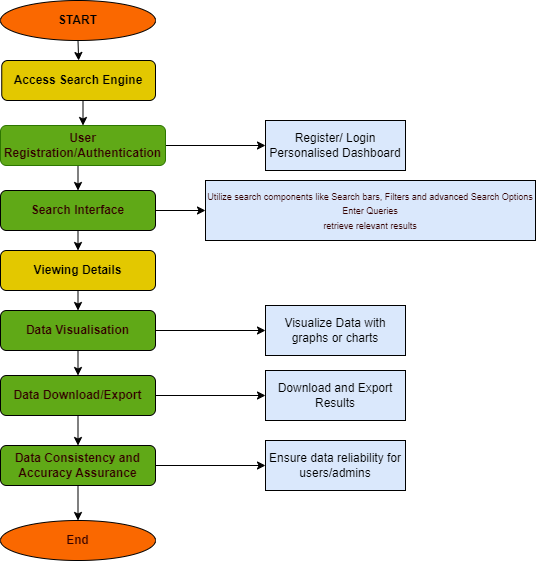

The diagram above was exported from draw.io. Its source (the exported page's mxGraphModel, read from the mxfile embedded in the PNG):
<mxGraphModel dx="794" dy="464" grid="1" gridSize="10" guides="1" tooltips="1" connect="1" arrows="1" fold="1" page="1" pageScale="1" pageWidth="850" pageHeight="1100" math="0" shadow="0">
  <root>
    <mxCell id="0" />
    <mxCell id="1" parent="0" />
    <mxCell id="8T09aJvheu5D4PoaRVx5-17" style="edgeStyle=orthogonalEdgeStyle;rounded=0;orthogonalLoop=1;jettySize=auto;html=1;exitX=0.5;exitY=1;exitDx=0;exitDy=0;entryX=0.5;entryY=0;entryDx=0;entryDy=0;" edge="1" parent="1" source="8T09aJvheu5D4PoaRVx5-1" target="8T09aJvheu5D4PoaRVx5-2">
      <mxGeometry relative="1" as="geometry" />
    </mxCell>
    <mxCell id="8T09aJvheu5D4PoaRVx5-1" value="&lt;b&gt;START&lt;/b&gt;" style="ellipse;whiteSpace=wrap;html=1;fillColor=#fa6800;fontColor=#000000;strokeColor=default;" vertex="1" parent="1">
      <mxGeometry x="305" y="10" width="155" height="40" as="geometry" />
    </mxCell>
    <mxCell id="8T09aJvheu5D4PoaRVx5-18" style="edgeStyle=orthogonalEdgeStyle;rounded=0;orthogonalLoop=1;jettySize=auto;html=1;exitX=0.5;exitY=1;exitDx=0;exitDy=0;entryX=0.5;entryY=0;entryDx=0;entryDy=0;" edge="1" parent="1" source="8T09aJvheu5D4PoaRVx5-2" target="8T09aJvheu5D4PoaRVx5-3">
      <mxGeometry relative="1" as="geometry" />
    </mxCell>
    <mxCell id="8T09aJvheu5D4PoaRVx5-2" value="&lt;b&gt;Access Search Engine&lt;/b&gt;" style="rounded=1;whiteSpace=wrap;html=1;fillColor=#e3c800;fontColor=#000000;strokeColor=default;" vertex="1" parent="1">
      <mxGeometry x="306.25" y="70" width="153.75" height="40" as="geometry" />
    </mxCell>
    <mxCell id="8T09aJvheu5D4PoaRVx5-19" style="edgeStyle=orthogonalEdgeStyle;rounded=0;orthogonalLoop=1;jettySize=auto;html=1;exitX=0.5;exitY=1;exitDx=0;exitDy=0;entryX=0.5;entryY=0;entryDx=0;entryDy=0;" edge="1" parent="1" source="8T09aJvheu5D4PoaRVx5-3" target="8T09aJvheu5D4PoaRVx5-4">
      <mxGeometry relative="1" as="geometry" />
    </mxCell>
    <mxCell id="8T09aJvheu5D4PoaRVx5-26" style="edgeStyle=orthogonalEdgeStyle;rounded=0;orthogonalLoop=1;jettySize=auto;html=1;exitX=1;exitY=0.5;exitDx=0;exitDy=0;entryX=0;entryY=0.5;entryDx=0;entryDy=0;" edge="1" parent="1" source="8T09aJvheu5D4PoaRVx5-3" target="8T09aJvheu5D4PoaRVx5-10">
      <mxGeometry relative="1" as="geometry" />
    </mxCell>
    <mxCell id="8T09aJvheu5D4PoaRVx5-3" value="&lt;b&gt;&lt;font color=&quot;#330000&quot;&gt;User Registration/Authentication&lt;/font&gt;&lt;/b&gt;" style="rounded=1;whiteSpace=wrap;html=1;fillColor=#60a917;fontColor=#ffffff;strokeColor=#2D7600;" vertex="1" parent="1">
      <mxGeometry x="305" y="135" width="165" height="40" as="geometry" />
    </mxCell>
    <mxCell id="8T09aJvheu5D4PoaRVx5-20" style="edgeStyle=orthogonalEdgeStyle;rounded=0;orthogonalLoop=1;jettySize=auto;html=1;exitX=0.5;exitY=1;exitDx=0;exitDy=0;entryX=0.5;entryY=0;entryDx=0;entryDy=0;" edge="1" parent="1" source="8T09aJvheu5D4PoaRVx5-4" target="8T09aJvheu5D4PoaRVx5-5">
      <mxGeometry relative="1" as="geometry" />
    </mxCell>
    <mxCell id="8T09aJvheu5D4PoaRVx5-27" style="edgeStyle=orthogonalEdgeStyle;rounded=0;orthogonalLoop=1;jettySize=auto;html=1;exitX=1;exitY=0.5;exitDx=0;exitDy=0;entryX=0;entryY=0.5;entryDx=0;entryDy=0;" edge="1" parent="1" source="8T09aJvheu5D4PoaRVx5-4" target="8T09aJvheu5D4PoaRVx5-11">
      <mxGeometry relative="1" as="geometry" />
    </mxCell>
    <mxCell id="8T09aJvheu5D4PoaRVx5-4" value="&lt;b&gt;&lt;font color=&quot;#330000&quot;&gt;Search Interface&lt;/font&gt;&lt;/b&gt;" style="rounded=1;whiteSpace=wrap;html=1;fillColor=#60a917;fontColor=#ffffff;strokeColor=default;" vertex="1" parent="1">
      <mxGeometry x="305" y="200" width="155" height="40" as="geometry" />
    </mxCell>
    <mxCell id="8T09aJvheu5D4PoaRVx5-21" style="edgeStyle=orthogonalEdgeStyle;rounded=0;orthogonalLoop=1;jettySize=auto;html=1;exitX=0.5;exitY=1;exitDx=0;exitDy=0;entryX=0.5;entryY=0;entryDx=0;entryDy=0;" edge="1" parent="1" source="8T09aJvheu5D4PoaRVx5-5" target="8T09aJvheu5D4PoaRVx5-7">
      <mxGeometry relative="1" as="geometry" />
    </mxCell>
    <mxCell id="8T09aJvheu5D4PoaRVx5-5" value="&lt;b&gt;Viewing Details&lt;/b&gt;" style="rounded=1;whiteSpace=wrap;html=1;fillColor=#e3c800;fontColor=#000000;strokeColor=default;" vertex="1" parent="1">
      <mxGeometry x="305" y="260" width="155" height="40" as="geometry" />
    </mxCell>
    <mxCell id="8T09aJvheu5D4PoaRVx5-23" style="edgeStyle=orthogonalEdgeStyle;rounded=0;orthogonalLoop=1;jettySize=auto;html=1;exitX=0.5;exitY=1;exitDx=0;exitDy=0;entryX=0.5;entryY=0;entryDx=0;entryDy=0;" edge="1" parent="1" source="8T09aJvheu5D4PoaRVx5-6" target="8T09aJvheu5D4PoaRVx5-8">
      <mxGeometry relative="1" as="geometry" />
    </mxCell>
    <mxCell id="8T09aJvheu5D4PoaRVx5-29" style="edgeStyle=orthogonalEdgeStyle;rounded=0;orthogonalLoop=1;jettySize=auto;html=1;exitX=1;exitY=0.5;exitDx=0;exitDy=0;entryX=0;entryY=0.5;entryDx=0;entryDy=0;" edge="1" parent="1" source="8T09aJvheu5D4PoaRVx5-6" target="8T09aJvheu5D4PoaRVx5-15">
      <mxGeometry relative="1" as="geometry" />
    </mxCell>
    <mxCell id="8T09aJvheu5D4PoaRVx5-6" value="&lt;b&gt;&lt;font color=&quot;#330000&quot;&gt;Data Download/Export&lt;/font&gt;&lt;/b&gt;" style="rounded=1;whiteSpace=wrap;html=1;fillColor=#60a917;fontColor=#ffffff;strokeColor=default;" vertex="1" parent="1">
      <mxGeometry x="305" y="385" width="155" height="40" as="geometry" />
    </mxCell>
    <mxCell id="8T09aJvheu5D4PoaRVx5-22" style="edgeStyle=orthogonalEdgeStyle;rounded=0;orthogonalLoop=1;jettySize=auto;html=1;exitX=0.5;exitY=1;exitDx=0;exitDy=0;entryX=0.5;entryY=0;entryDx=0;entryDy=0;" edge="1" parent="1" source="8T09aJvheu5D4PoaRVx5-7" target="8T09aJvheu5D4PoaRVx5-6">
      <mxGeometry relative="1" as="geometry" />
    </mxCell>
    <mxCell id="8T09aJvheu5D4PoaRVx5-28" style="edgeStyle=orthogonalEdgeStyle;rounded=0;orthogonalLoop=1;jettySize=auto;html=1;exitX=1;exitY=0.5;exitDx=0;exitDy=0;" edge="1" parent="1" source="8T09aJvheu5D4PoaRVx5-7" target="8T09aJvheu5D4PoaRVx5-13">
      <mxGeometry relative="1" as="geometry" />
    </mxCell>
    <mxCell id="8T09aJvheu5D4PoaRVx5-7" value="&lt;b&gt;&lt;font color=&quot;#330000&quot;&gt;Data Visualisation&lt;/font&gt;&lt;/b&gt;" style="rounded=1;whiteSpace=wrap;html=1;fillColor=#60a917;fontColor=#ffffff;strokeColor=default;" vertex="1" parent="1">
      <mxGeometry x="305" y="320" width="155" height="40" as="geometry" />
    </mxCell>
    <mxCell id="8T09aJvheu5D4PoaRVx5-24" style="edgeStyle=orthogonalEdgeStyle;rounded=0;orthogonalLoop=1;jettySize=auto;html=1;exitX=0.5;exitY=1;exitDx=0;exitDy=0;entryX=0.5;entryY=0;entryDx=0;entryDy=0;" edge="1" parent="1" source="8T09aJvheu5D4PoaRVx5-8" target="8T09aJvheu5D4PoaRVx5-9">
      <mxGeometry relative="1" as="geometry" />
    </mxCell>
    <mxCell id="8T09aJvheu5D4PoaRVx5-30" style="edgeStyle=orthogonalEdgeStyle;rounded=0;orthogonalLoop=1;jettySize=auto;html=1;exitX=1;exitY=0.5;exitDx=0;exitDy=0;entryX=0;entryY=0.5;entryDx=0;entryDy=0;" edge="1" parent="1" source="8T09aJvheu5D4PoaRVx5-8" target="8T09aJvheu5D4PoaRVx5-16">
      <mxGeometry relative="1" as="geometry" />
    </mxCell>
    <mxCell id="8T09aJvheu5D4PoaRVx5-8" value="&lt;b&gt;&lt;font color=&quot;#330000&quot;&gt;Data Consistency and Accuracy Assurance&lt;/font&gt;&lt;/b&gt;" style="rounded=1;whiteSpace=wrap;html=1;fillColor=#60a917;fontColor=#ffffff;strokeColor=default;" vertex="1" parent="1">
      <mxGeometry x="305" y="455" width="155" height="40" as="geometry" />
    </mxCell>
    <mxCell id="8T09aJvheu5D4PoaRVx5-9" value="&lt;b&gt;&lt;font color=&quot;#330000&quot;&gt;End&lt;/font&gt;&lt;/b&gt;" style="ellipse;whiteSpace=wrap;html=1;fillColor=#fa6800;fontColor=#000000;strokeColor=default;" vertex="1" parent="1">
      <mxGeometry x="305" y="530" width="155" height="40" as="geometry" />
    </mxCell>
    <mxCell id="8T09aJvheu5D4PoaRVx5-10" value="Register/ Login&lt;br&gt;Personalised Dashboard" style="rounded=0;whiteSpace=wrap;html=1;fillColor=#dae8fc;strokeColor=default;" vertex="1" parent="1">
      <mxGeometry x="570" y="130" width="140" height="50" as="geometry" />
    </mxCell>
    <mxCell id="8T09aJvheu5D4PoaRVx5-11" value="&lt;font color=&quot;#330000&quot; style=&quot;font-size: 9px;&quot;&gt;Utilize search components like Search bars, Filters and advanced Search Options&lt;br&gt;Enter Queries&lt;br&gt;retrieve relevant results&lt;/font&gt;" style="rounded=0;whiteSpace=wrap;html=1;fillColor=#dae8fc;strokeColor=default;" vertex="1" parent="1">
      <mxGeometry x="510" y="190" width="330" height="60" as="geometry" />
    </mxCell>
    <mxCell id="8T09aJvheu5D4PoaRVx5-13" value="Visualize Data with graphs or charts" style="rounded=0;whiteSpace=wrap;html=1;fillColor=#dae8fc;strokeColor=default;" vertex="1" parent="1">
      <mxGeometry x="570" y="315" width="140" height="50" as="geometry" />
    </mxCell>
    <mxCell id="8T09aJvheu5D4PoaRVx5-15" value="Download and Export Results" style="rounded=0;whiteSpace=wrap;html=1;fillColor=#dae8fc;strokeColor=default;" vertex="1" parent="1">
      <mxGeometry x="570" y="380" width="140" height="50" as="geometry" />
    </mxCell>
    <mxCell id="8T09aJvheu5D4PoaRVx5-16" value="Ensure data reliability for users/admins" style="rounded=0;whiteSpace=wrap;html=1;fillColor=#dae8fc;strokeColor=default;" vertex="1" parent="1">
      <mxGeometry x="570" y="450" width="140" height="50" as="geometry" />
    </mxCell>
  </root>
</mxGraphModel>